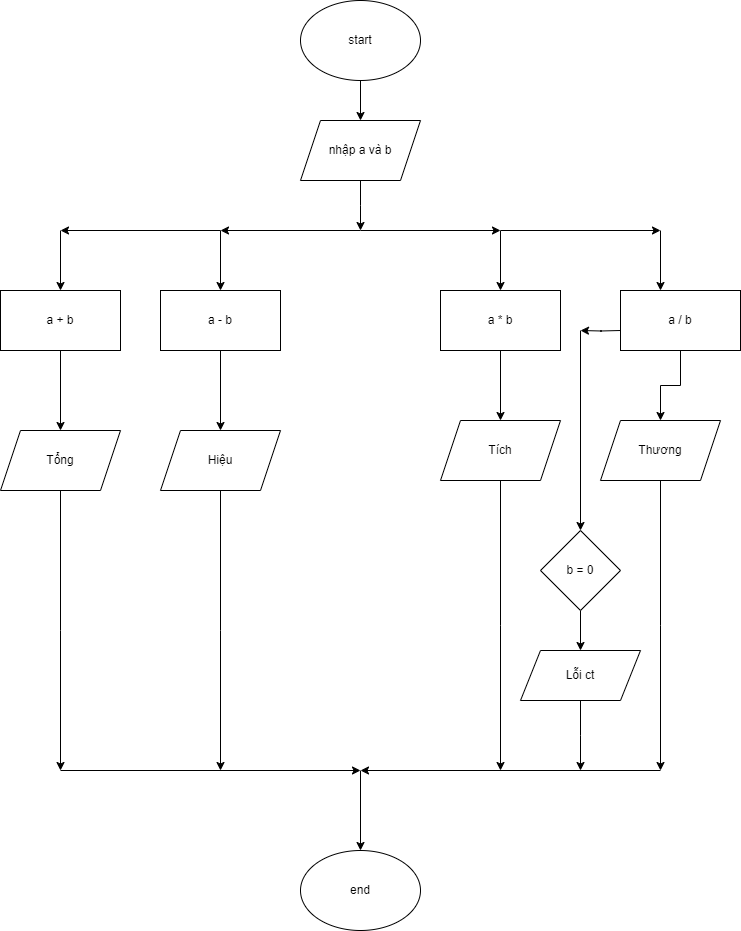

The diagram above was exported from draw.io. Its source (the exported page's mxGraphModel, read from the mxfile embedded in the PNG):
<mxGraphModel dx="638" dy="403" grid="1" gridSize="10" guides="1" tooltips="1" connect="1" arrows="1" fold="1" page="1" pageScale="1" pageWidth="827" pageHeight="1169" math="0" shadow="0">
  <root>
    <mxCell id="0" />
    <mxCell id="1" parent="0" />
    <mxCell id="Uewud1Mi6edLw4hIwnsw-3" value="" style="edgeStyle=orthogonalEdgeStyle;rounded=0;orthogonalLoop=1;jettySize=auto;html=1;" parent="1" source="Uewud1Mi6edLw4hIwnsw-1" target="Uewud1Mi6edLw4hIwnsw-2" edge="1">
      <mxGeometry relative="1" as="geometry" />
    </mxCell>
    <mxCell id="Uewud1Mi6edLw4hIwnsw-1" value="start" style="ellipse;whiteSpace=wrap;html=1;" parent="1" vertex="1">
      <mxGeometry x="360" y="30" width="120" height="80" as="geometry" />
    </mxCell>
    <mxCell id="Uewud1Mi6edLw4hIwnsw-5" value="" style="edgeStyle=orthogonalEdgeStyle;rounded=0;orthogonalLoop=1;jettySize=auto;html=1;" parent="1" source="Uewud1Mi6edLw4hIwnsw-2" edge="1">
      <mxGeometry relative="1" as="geometry">
        <mxPoint x="420" y="260" as="targetPoint" />
      </mxGeometry>
    </mxCell>
    <mxCell id="Uewud1Mi6edLw4hIwnsw-2" value="nhập a và b" style="shape=parallelogram;perimeter=parallelogramPerimeter;whiteSpace=wrap;html=1;fixedSize=1;" parent="1" vertex="1">
      <mxGeometry x="360" y="150" width="120" height="60" as="geometry" />
    </mxCell>
    <mxCell id="Uewud1Mi6edLw4hIwnsw-7" value="" style="edgeStyle=orthogonalEdgeStyle;rounded=0;orthogonalLoop=1;jettySize=auto;html=1;" parent="1" edge="1">
      <mxGeometry relative="1" as="geometry">
        <mxPoint x="420" y="260" as="sourcePoint" />
        <mxPoint x="560" y="260" as="targetPoint" />
      </mxGeometry>
    </mxCell>
    <mxCell id="Uewud1Mi6edLw4hIwnsw-11" value="" style="edgeStyle=orthogonalEdgeStyle;rounded=0;orthogonalLoop=1;jettySize=auto;html=1;" parent="1" edge="1">
      <mxGeometry relative="1" as="geometry">
        <mxPoint x="420" y="260" as="sourcePoint" />
        <mxPoint x="280" y="260" as="targetPoint" />
      </mxGeometry>
    </mxCell>
    <mxCell id="Uewud1Mi6edLw4hIwnsw-9" value="" style="edgeStyle=orthogonalEdgeStyle;rounded=0;orthogonalLoop=1;jettySize=auto;html=1;" parent="1" edge="1">
      <mxGeometry relative="1" as="geometry">
        <mxPoint x="560" y="260" as="sourcePoint" />
        <mxPoint x="720" y="260" as="targetPoint" />
      </mxGeometry>
    </mxCell>
    <mxCell id="Uewud1Mi6edLw4hIwnsw-21" value="" style="edgeStyle=orthogonalEdgeStyle;rounded=0;orthogonalLoop=1;jettySize=auto;html=1;" parent="1" edge="1">
      <mxGeometry relative="1" as="geometry">
        <mxPoint x="560" y="260" as="sourcePoint" />
        <mxPoint x="560" y="320" as="targetPoint" />
      </mxGeometry>
    </mxCell>
    <mxCell id="Uewud1Mi6edLw4hIwnsw-23" value="" style="edgeStyle=orthogonalEdgeStyle;rounded=0;orthogonalLoop=1;jettySize=auto;html=1;" parent="1" edge="1">
      <mxGeometry relative="1" as="geometry">
        <mxPoint x="720" y="260" as="sourcePoint" />
        <mxPoint x="720" y="320" as="targetPoint" />
      </mxGeometry>
    </mxCell>
    <mxCell id="Uewud1Mi6edLw4hIwnsw-13" value="" style="edgeStyle=orthogonalEdgeStyle;rounded=0;orthogonalLoop=1;jettySize=auto;html=1;" parent="1" edge="1">
      <mxGeometry relative="1" as="geometry">
        <mxPoint x="280" y="260" as="sourcePoint" />
        <mxPoint x="120" y="260" as="targetPoint" />
      </mxGeometry>
    </mxCell>
    <mxCell id="Uewud1Mi6edLw4hIwnsw-17" value="" style="edgeStyle=orthogonalEdgeStyle;rounded=0;orthogonalLoop=1;jettySize=auto;html=1;" parent="1" edge="1">
      <mxGeometry relative="1" as="geometry">
        <mxPoint x="280" y="260" as="sourcePoint" />
        <mxPoint x="280" y="320" as="targetPoint" />
      </mxGeometry>
    </mxCell>
    <mxCell id="Uewud1Mi6edLw4hIwnsw-15" value="" style="edgeStyle=orthogonalEdgeStyle;rounded=0;orthogonalLoop=1;jettySize=auto;html=1;" parent="1" edge="1">
      <mxGeometry relative="1" as="geometry">
        <mxPoint x="120" y="260" as="sourcePoint" />
        <mxPoint x="120" y="320" as="targetPoint" />
      </mxGeometry>
    </mxCell>
    <mxCell id="Uewud1Mi6edLw4hIwnsw-39" value="" style="edgeStyle=orthogonalEdgeStyle;rounded=0;orthogonalLoop=1;jettySize=auto;html=1;" parent="1" edge="1">
      <mxGeometry relative="1" as="geometry">
        <mxPoint x="640" y="360" as="targetPoint" />
        <mxPoint x="680" y="360" as="sourcePoint" />
      </mxGeometry>
    </mxCell>
    <mxCell id="Uewud1Mi6edLw4hIwnsw-54" value="" style="edgeStyle=orthogonalEdgeStyle;rounded=0;orthogonalLoop=1;jettySize=auto;html=1;" parent="1" source="Uewud1Mi6edLw4hIwnsw-29" edge="1">
      <mxGeometry relative="1" as="geometry">
        <mxPoint x="120" y="800" as="targetPoint" />
      </mxGeometry>
    </mxCell>
    <mxCell id="Uewud1Mi6edLw4hIwnsw-29" value="Tổng" style="shape=parallelogram;perimeter=parallelogramPerimeter;whiteSpace=wrap;html=1;fixedSize=1;" parent="1" vertex="1">
      <mxGeometry x="60" y="460" width="120" height="60" as="geometry" />
    </mxCell>
    <mxCell id="Uewud1Mi6edLw4hIwnsw-60" value="" style="edgeStyle=orthogonalEdgeStyle;rounded=0;orthogonalLoop=1;jettySize=auto;html=1;" parent="1" source="Uewud1Mi6edLw4hIwnsw-31" edge="1">
      <mxGeometry relative="1" as="geometry">
        <mxPoint x="280" y="800" as="targetPoint" />
      </mxGeometry>
    </mxCell>
    <mxCell id="Uewud1Mi6edLw4hIwnsw-31" value="Hiệu" style="shape=parallelogram;perimeter=parallelogramPerimeter;whiteSpace=wrap;html=1;fixedSize=1;" parent="1" vertex="1">
      <mxGeometry x="220" y="460" width="120" height="60" as="geometry" />
    </mxCell>
    <mxCell id="Uewud1Mi6edLw4hIwnsw-52" value="" style="edgeStyle=orthogonalEdgeStyle;rounded=0;orthogonalLoop=1;jettySize=auto;html=1;" parent="1" source="Uewud1Mi6edLw4hIwnsw-33" edge="1">
      <mxGeometry relative="1" as="geometry">
        <mxPoint x="560" y="800" as="targetPoint" />
      </mxGeometry>
    </mxCell>
    <mxCell id="Uewud1Mi6edLw4hIwnsw-33" value="Tích" style="shape=parallelogram;perimeter=parallelogramPerimeter;whiteSpace=wrap;html=1;fixedSize=1;" parent="1" vertex="1">
      <mxGeometry x="500" y="450" width="120" height="60" as="geometry" />
    </mxCell>
    <mxCell id="Uewud1Mi6edLw4hIwnsw-46" value="" style="edgeStyle=orthogonalEdgeStyle;rounded=0;orthogonalLoop=1;jettySize=auto;html=1;" parent="1" source="Uewud1Mi6edLw4hIwnsw-35" edge="1">
      <mxGeometry relative="1" as="geometry">
        <mxPoint x="720" y="800" as="targetPoint" />
      </mxGeometry>
    </mxCell>
    <mxCell id="Uewud1Mi6edLw4hIwnsw-35" value="Thương" style="shape=parallelogram;perimeter=parallelogramPerimeter;whiteSpace=wrap;html=1;fixedSize=1;" parent="1" vertex="1">
      <mxGeometry x="660" y="450" width="120" height="60" as="geometry" />
    </mxCell>
    <mxCell id="Uewud1Mi6edLw4hIwnsw-41" value="" style="endArrow=classic;html=1;rounded=0;" parent="1" edge="1">
      <mxGeometry width="50" height="50" relative="1" as="geometry">
        <mxPoint x="640" y="360" as="sourcePoint" />
        <mxPoint x="640" y="560" as="targetPoint" />
      </mxGeometry>
    </mxCell>
    <mxCell id="Uewud1Mi6edLw4hIwnsw-44" value="" style="edgeStyle=orthogonalEdgeStyle;rounded=0;orthogonalLoop=1;jettySize=auto;html=1;" parent="1" source="Uewud1Mi6edLw4hIwnsw-42" target="Uewud1Mi6edLw4hIwnsw-43" edge="1">
      <mxGeometry relative="1" as="geometry" />
    </mxCell>
    <mxCell id="Uewud1Mi6edLw4hIwnsw-42" value="b = 0" style="rhombus;whiteSpace=wrap;html=1;" parent="1" vertex="1">
      <mxGeometry x="600" y="560" width="80" height="80" as="geometry" />
    </mxCell>
    <mxCell id="Uewud1Mi6edLw4hIwnsw-50" value="" style="edgeStyle=orthogonalEdgeStyle;rounded=0;orthogonalLoop=1;jettySize=auto;html=1;" parent="1" source="Uewud1Mi6edLw4hIwnsw-43" edge="1">
      <mxGeometry relative="1" as="geometry">
        <mxPoint x="640" y="800" as="targetPoint" />
      </mxGeometry>
    </mxCell>
    <mxCell id="Uewud1Mi6edLw4hIwnsw-43" value="Lỗi ct" style="shape=parallelogram;perimeter=parallelogramPerimeter;whiteSpace=wrap;html=1;fixedSize=1;" parent="1" vertex="1">
      <mxGeometry x="580" y="680" width="120" height="50" as="geometry" />
    </mxCell>
    <mxCell id="Uewud1Mi6edLw4hIwnsw-48" value="" style="edgeStyle=orthogonalEdgeStyle;rounded=0;orthogonalLoop=1;jettySize=auto;html=1;" parent="1" edge="1">
      <mxGeometry relative="1" as="geometry">
        <mxPoint x="720" y="800" as="sourcePoint" />
        <mxPoint x="420" y="800" as="targetPoint" />
      </mxGeometry>
    </mxCell>
    <mxCell id="Uewud1Mi6edLw4hIwnsw-58" value="" style="edgeStyle=orthogonalEdgeStyle;rounded=0;orthogonalLoop=1;jettySize=auto;html=1;" parent="1" edge="1">
      <mxGeometry relative="1" as="geometry">
        <mxPoint x="420" y="800" as="sourcePoint" />
        <mxPoint x="420" y="880" as="targetPoint" />
      </mxGeometry>
    </mxCell>
    <mxCell id="Uewud1Mi6edLw4hIwnsw-56" value="" style="edgeStyle=orthogonalEdgeStyle;rounded=0;orthogonalLoop=1;jettySize=auto;html=1;" parent="1" edge="1">
      <mxGeometry relative="1" as="geometry">
        <mxPoint x="120" y="800" as="sourcePoint" />
        <mxPoint x="420" y="800" as="targetPoint" />
      </mxGeometry>
    </mxCell>
    <mxCell id="Uewud1Mi6edLw4hIwnsw-61" value="end" style="ellipse;whiteSpace=wrap;html=1;" parent="1" vertex="1">
      <mxGeometry x="360" y="880" width="120" height="80" as="geometry" />
    </mxCell>
    <mxCell id="jhe7er4LSL0jDY2Z_wx0-2" style="edgeStyle=orthogonalEdgeStyle;rounded=0;orthogonalLoop=1;jettySize=auto;html=1;exitX=0.5;exitY=1;exitDx=0;exitDy=0;entryX=0.5;entryY=0;entryDx=0;entryDy=0;" edge="1" parent="1" source="jhe7er4LSL0jDY2Z_wx0-1" target="Uewud1Mi6edLw4hIwnsw-29">
      <mxGeometry relative="1" as="geometry" />
    </mxCell>
    <mxCell id="jhe7er4LSL0jDY2Z_wx0-1" value="a + b" style="rounded=0;whiteSpace=wrap;html=1;" vertex="1" parent="1">
      <mxGeometry x="60" y="320" width="120" height="60" as="geometry" />
    </mxCell>
    <mxCell id="jhe7er4LSL0jDY2Z_wx0-4" style="edgeStyle=orthogonalEdgeStyle;rounded=0;orthogonalLoop=1;jettySize=auto;html=1;exitX=0.5;exitY=1;exitDx=0;exitDy=0;entryX=0.5;entryY=0;entryDx=0;entryDy=0;" edge="1" parent="1" source="jhe7er4LSL0jDY2Z_wx0-3" target="Uewud1Mi6edLw4hIwnsw-31">
      <mxGeometry relative="1" as="geometry" />
    </mxCell>
    <mxCell id="jhe7er4LSL0jDY2Z_wx0-3" value="a - b" style="rounded=0;whiteSpace=wrap;html=1;" vertex="1" parent="1">
      <mxGeometry x="220" y="320" width="120" height="60" as="geometry" />
    </mxCell>
    <mxCell id="jhe7er4LSL0jDY2Z_wx0-6" style="edgeStyle=orthogonalEdgeStyle;rounded=0;orthogonalLoop=1;jettySize=auto;html=1;exitX=0.5;exitY=1;exitDx=0;exitDy=0;entryX=0.5;entryY=0;entryDx=0;entryDy=0;" edge="1" parent="1" source="jhe7er4LSL0jDY2Z_wx0-5" target="Uewud1Mi6edLw4hIwnsw-33">
      <mxGeometry relative="1" as="geometry" />
    </mxCell>
    <mxCell id="jhe7er4LSL0jDY2Z_wx0-5" value="a * b" style="rounded=0;whiteSpace=wrap;html=1;" vertex="1" parent="1">
      <mxGeometry x="500" y="320" width="120" height="60" as="geometry" />
    </mxCell>
    <mxCell id="jhe7er4LSL0jDY2Z_wx0-8" style="edgeStyle=orthogonalEdgeStyle;rounded=0;orthogonalLoop=1;jettySize=auto;html=1;exitX=0.5;exitY=1;exitDx=0;exitDy=0;entryX=0.5;entryY=0;entryDx=0;entryDy=0;" edge="1" parent="1" source="jhe7er4LSL0jDY2Z_wx0-7" target="Uewud1Mi6edLw4hIwnsw-35">
      <mxGeometry relative="1" as="geometry" />
    </mxCell>
    <mxCell id="jhe7er4LSL0jDY2Z_wx0-7" value="a / b" style="rounded=0;whiteSpace=wrap;html=1;" vertex="1" parent="1">
      <mxGeometry x="680" y="320" width="120" height="60" as="geometry" />
    </mxCell>
  </root>
</mxGraphModel>